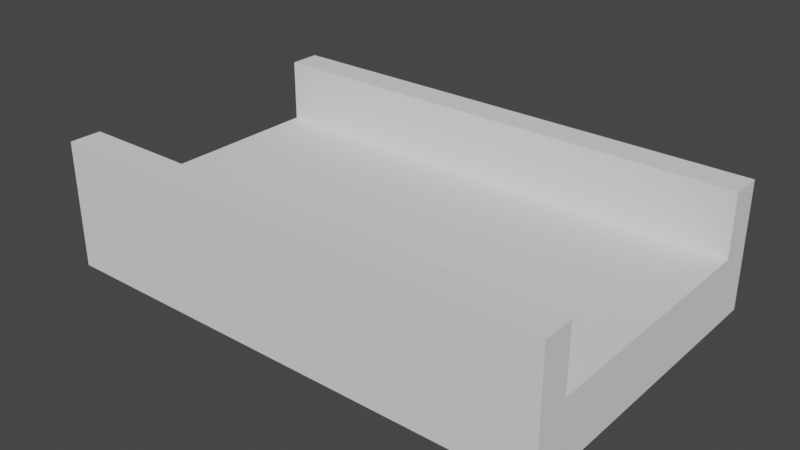 # Source: bridge_I_guess.blend  (saved by Blender 2.80.75; exported with 4.5.12 LTS)
import bpy
from mathutils import Matrix  # noqa: F401  (used for matrix-valued properties, if any)

bpy.ops.wm.read_factory_settings(use_empty=True)
scene = bpy.context.scene
scene.name = 'Scene'

# ---- collections
col_collection = bpy.data.collections.new('Collection'); scene.collection.children.link(col_collection)

# ---- world
world_world = bpy.data.worlds.new('World'); scene.world = world_world
world_world.use_nodes = True; world_world.node_tree.nodes.clear()
_N = world_world.node_tree.nodes; _L = world_world.node_tree.links
n0 = _N.new('ShaderNodeOutputWorld'); n0.name = 'World Output'; n0.location = (300, 300)
n1 = _N.new('ShaderNodeBackground'); n1.name = 'Background'; n1.location = (10, 300)
n1.inputs[0].default_value = (0.05088, 0.05088, 0.05088, 1.0)
_L.new(n1.outputs[0], n0.inputs[0])
n0.is_active_output = True
world_world.color = (0.05088, 0.05088, 0.05088)
world_world.use_sun_shadow = False
world_world.sun_shadow_jitter_overblur = 0.0

# ---- meshes
me_cube_001 = bpy.data.meshes.new('Cube.001')
me_cube_001.from_pydata([(4.0, 2.0, -1.0), (4.0, 2.0, 0.0), (0.0, 2.0, -1.0), (0.0, 2.0, 0.0), (4.0, 0.0, -1.0), (4.0, 0.0, 0.0), (0.0, 0.0, 0.0), (0.0, 0.0, -1.0), (0.0, 2.5, 0.0), (4.0, 2.5, 0.0), (4.0, 2.5, -1.0), (0.0, 2.5, -1.0), (0.0, 2.0, 1.0), (4.0, 2.0, 1.0), (4.0, 2.5, 1.0), (0.0, 2.5, 1.0)], [], [(1, 9, 14, 13), (1, 3, 6, 5), (0, 1, 5, 4), (2, 0, 4, 7), (11, 8, 9, 10), (0, 2, 11, 10), (1, 0, 10, 9), (12, 13, 14, 15), (3, 1, 13, 12), (9, 8, 15, 14)])
_uv = me_cube_001.uv_layers.new(name='UVMap')
_uv.uv.foreach_set('vector', [0.625, 0.5, 0.625, 0.5, 0.625, 0.5, 0.625, 0.5, 0.625, 0.5, 0.75, 0.5, 0.75, 0.625, 0.625, 0.625, 0.375, 0.5, 0.625, 0.5, 0.625, 0.625, 0.375, 0.625, 0.25, 0.5, 0.375, 0.5, 0.375, 0.625, 0.25, 0.625, 0.375, 0.375, 0.625, 0.375, 0.625, 0.5, 0.375, 0.5, 0.375, 0.5, 0.25, 0.5, 0.25, 0.5, 0.375, 0.5, 0.625, 0.5, 0.375, 0.5, 0.375, 0.5, 0.625, 0.5, 0.75, 0.5, 0.625, 0.5, 0.625, 0.5, 0.75, 0.5, 0.75, 0.5, 0.625, 0.5, 0.625, 0.5, 0.75, 0.5, 0.625, 0.5, 0.625, 0.375, 0.625, 0.375, 0.625, 0.5])
me_cube_001.use_remesh_preserve_volume = False
me_cube_001.use_remesh_preserve_attributes = False
me_cube_001.use_mirror_vertex_groups = False
me_cube_001.update()

# ---- objects
ob_cube = bpy.data.objects.new('Cube', me_cube_001)

# ---- transforms, parenting, visibility, modifiers, constraints
ob_cube.location = (0.0, 0.0, 0.0)
ob_cube.lineart.crease_threshold = 0.0
_m = ob_cube.modifiers.new('Mirror', 'MIRROR')
_m.use_axis = (True, True, False)
_m.use_clip = True

# ---- collection membership
col_collection.objects.link(ob_cube)

# ---- scene / render settings (as saved in the file)
scene.frame_start = 1; scene.frame_end = 250; scene.frame_set(1)
scene.render.engine = 'BLENDER_EEVEE_NEXT'
scene.cycles.use_denoising = False
scene.cycles.samples = 128
scene.cycles.sampling_pattern = 'TABULATED_SOBOL'
scene.cycles.use_adaptive_sampling = False
scene.cycles.use_light_tree = False
scene.view_settings.view_transform = 'Filmic'
bpy.context.view_layer.update()

# ---- added for rendering (the .blend has no active camera and no usable light): camera, sun
cam_auto = bpy.data.cameras.new('AutoCamera')
cam_auto.lens = 50.0
cam_auto.sensor_width = 36.0
cam_auto.clip_end = 1000.0
ob_auto_camera = bpy.data.objects.new('AutoCamera', cam_auto)
scene.collection.objects.link(ob_auto_camera)
ob_auto_camera.location = (8.92254, -10.7071, 7.13803)
ob_auto_camera.rotation_euler = (1.09748, -7.21219e-08, 0.694738)
scene.camera = ob_auto_camera
light_auto_sun = bpy.data.lights.new('AutoSun', 'SUN')
light_auto_sun.energy = 3.0
light_auto_sun.angle = 0.0523599
ob_auto_sun = bpy.data.objects.new('AutoSun', light_auto_sun)
scene.collection.objects.link(ob_auto_sun)
ob_auto_sun.rotation_euler = (0.872665, 0.174533, 0.523599)
bpy.context.view_layer.update()
